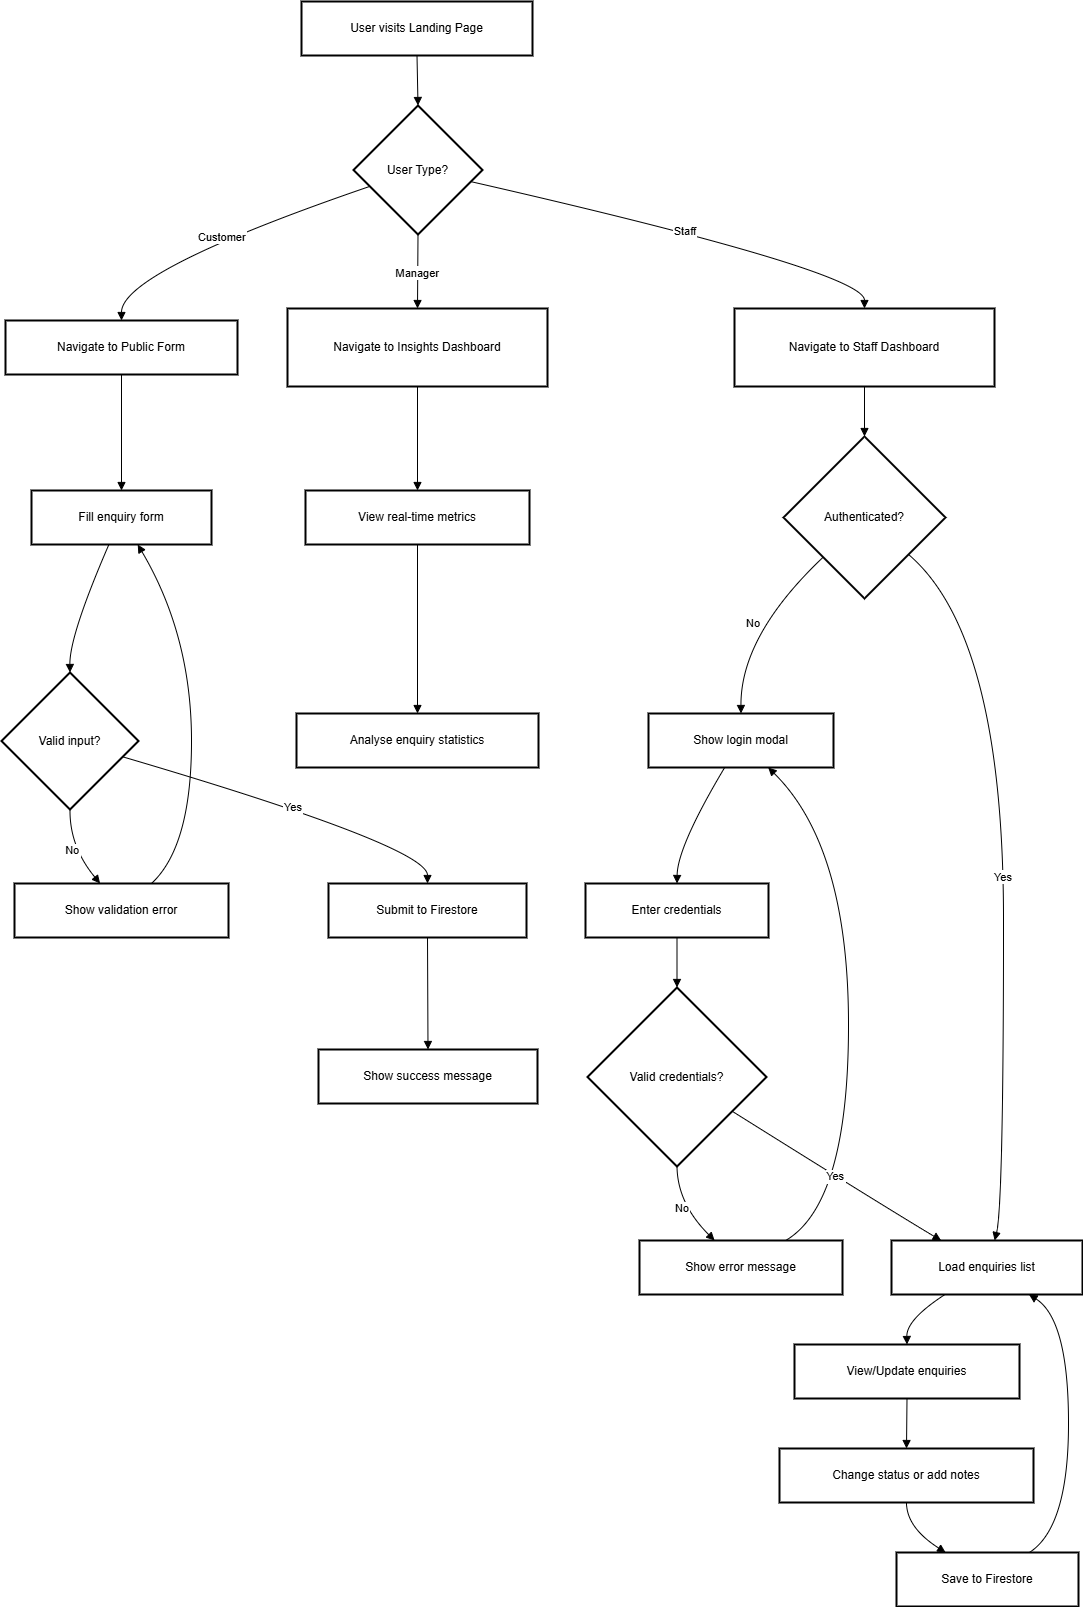

The diagram above was exported from draw.io. Its source (the exported page's mxGraphModel, read from the mxfile embedded in the PNG):
<mxGraphModel dx="2084" dy="1124" grid="1" gridSize="10" guides="1" tooltips="1" connect="1" arrows="1" fold="1" page="1" pageScale="1" pageWidth="850" pageHeight="1100" math="0" shadow="0">
  <root>
    <mxCell id="0" />
    <mxCell id="1" parent="0" />
    <mxCell id="BZ8A_pag5OTKGWOnRdX_-1" parent="1" style="whiteSpace=wrap;strokeWidth=2;" value="User visits Landing Page" vertex="1">
      <mxGeometry height="54" width="231" x="320" y="20" as="geometry" />
    </mxCell>
    <mxCell id="BZ8A_pag5OTKGWOnRdX_-2" parent="1" style="rhombus;strokeWidth=2;whiteSpace=wrap;" value="User Type?" vertex="1">
      <mxGeometry height="129" width="129" x="372" y="124" as="geometry" />
    </mxCell>
    <mxCell id="BZ8A_pag5OTKGWOnRdX_-3" parent="1" style="whiteSpace=wrap;strokeWidth=2;" value="Navigate to Public Form" vertex="1">
      <mxGeometry height="54" width="232" x="24" y="339" as="geometry" />
    </mxCell>
    <mxCell id="BZ8A_pag5OTKGWOnRdX_-4" parent="1" style="whiteSpace=wrap;strokeWidth=2;" value="Navigate to Staff Dashboard" vertex="1">
      <mxGeometry height="78" width="260" x="753" y="327" as="geometry" />
    </mxCell>
    <mxCell id="BZ8A_pag5OTKGWOnRdX_-5" parent="1" style="whiteSpace=wrap;strokeWidth=2;" value="Navigate to Insights Dashboard" vertex="1">
      <mxGeometry height="78" width="260" x="306" y="327" as="geometry" />
    </mxCell>
    <mxCell id="BZ8A_pag5OTKGWOnRdX_-6" parent="1" style="whiteSpace=wrap;strokeWidth=2;" value="Fill enquiry form" vertex="1">
      <mxGeometry height="54" width="180" x="50" y="509" as="geometry" />
    </mxCell>
    <mxCell id="BZ8A_pag5OTKGWOnRdX_-7" parent="1" style="rhombus;strokeWidth=2;whiteSpace=wrap;" value="Valid input?" vertex="1">
      <mxGeometry height="137" width="137" x="20" y="691" as="geometry" />
    </mxCell>
    <mxCell id="BZ8A_pag5OTKGWOnRdX_-8" parent="1" style="whiteSpace=wrap;strokeWidth=2;" value="Show validation error" vertex="1">
      <mxGeometry height="54" width="214" x="33" y="902" as="geometry" />
    </mxCell>
    <mxCell id="BZ8A_pag5OTKGWOnRdX_-9" parent="1" style="whiteSpace=wrap;strokeWidth=2;" value="Submit to Firestore" vertex="1">
      <mxGeometry height="54" width="198" x="347" y="902" as="geometry" />
    </mxCell>
    <mxCell id="BZ8A_pag5OTKGWOnRdX_-10" parent="1" style="whiteSpace=wrap;strokeWidth=2;" value="Show success message" vertex="1">
      <mxGeometry height="54" width="219" x="337" y="1068" as="geometry" />
    </mxCell>
    <mxCell id="BZ8A_pag5OTKGWOnRdX_-11" parent="1" style="rhombus;strokeWidth=2;whiteSpace=wrap;" value="Authenticated?" vertex="1">
      <mxGeometry height="162" width="162" x="802" y="455" as="geometry" />
    </mxCell>
    <mxCell id="BZ8A_pag5OTKGWOnRdX_-12" parent="1" style="whiteSpace=wrap;strokeWidth=2;" value="Show login modal" vertex="1">
      <mxGeometry height="54" width="185" x="667" y="732" as="geometry" />
    </mxCell>
    <mxCell id="BZ8A_pag5OTKGWOnRdX_-13" parent="1" style="whiteSpace=wrap;strokeWidth=2;" value="Enter credentials" vertex="1">
      <mxGeometry height="54" width="183" x="604" y="902" as="geometry" />
    </mxCell>
    <mxCell id="BZ8A_pag5OTKGWOnRdX_-14" parent="1" style="rhombus;strokeWidth=2;whiteSpace=wrap;" value="Valid credentials?" vertex="1">
      <mxGeometry height="179" width="179" x="606" y="1006" as="geometry" />
    </mxCell>
    <mxCell id="BZ8A_pag5OTKGWOnRdX_-15" parent="1" style="whiteSpace=wrap;strokeWidth=2;" value="Show error message" vertex="1">
      <mxGeometry height="54" width="203" x="658" y="1259" as="geometry" />
    </mxCell>
    <mxCell id="BZ8A_pag5OTKGWOnRdX_-16" parent="1" style="whiteSpace=wrap;strokeWidth=2;" value="Load enquiries list" vertex="1">
      <mxGeometry height="54" width="191" x="910" y="1259" as="geometry" />
    </mxCell>
    <mxCell id="BZ8A_pag5OTKGWOnRdX_-17" parent="1" style="whiteSpace=wrap;strokeWidth=2;" value="View/Update enquiries" vertex="1">
      <mxGeometry height="54" width="225" x="813" y="1363" as="geometry" />
    </mxCell>
    <mxCell id="BZ8A_pag5OTKGWOnRdX_-18" parent="1" style="whiteSpace=wrap;strokeWidth=2;" value="Change status or add notes" vertex="1">
      <mxGeometry height="54" width="254" x="798" y="1467" as="geometry" />
    </mxCell>
    <mxCell id="BZ8A_pag5OTKGWOnRdX_-19" parent="1" style="whiteSpace=wrap;strokeWidth=2;" value="Save to Firestore" vertex="1">
      <mxGeometry height="54" width="182" x="915" y="1571" as="geometry" />
    </mxCell>
    <mxCell id="BZ8A_pag5OTKGWOnRdX_-20" parent="1" style="whiteSpace=wrap;strokeWidth=2;" value="View real-time metrics" vertex="1">
      <mxGeometry height="54" width="224" x="324" y="509" as="geometry" />
    </mxCell>
    <mxCell id="BZ8A_pag5OTKGWOnRdX_-21" parent="1" style="whiteSpace=wrap;strokeWidth=2;" value="Analyse enquiry statistics" vertex="1">
      <mxGeometry height="54" width="242" x="315" y="732" as="geometry" />
    </mxCell>
    <mxCell id="BZ8A_pag5OTKGWOnRdX_-22" edge="1" parent="1" source="BZ8A_pag5OTKGWOnRdX_-1" style="curved=1;startArrow=none;endArrow=block;exitX=0.5;exitY=1;entryX=0.5;entryY=0;rounded=0;" target="BZ8A_pag5OTKGWOnRdX_-2" value="">
      <mxGeometry relative="1" as="geometry">
        <Array as="points" />
      </mxGeometry>
    </mxCell>
    <mxCell id="BZ8A_pag5OTKGWOnRdX_-23" edge="1" parent="1" source="BZ8A_pag5OTKGWOnRdX_-2" style="curved=1;startArrow=none;endArrow=block;exitX=0;exitY=0.67;entryX=0.5;entryY=0;rounded=0;" target="BZ8A_pag5OTKGWOnRdX_-3" value="Customer">
      <mxGeometry relative="1" as="geometry">
        <Array as="points">
          <mxPoint x="140" y="290" />
        </Array>
      </mxGeometry>
    </mxCell>
    <mxCell id="BZ8A_pag5OTKGWOnRdX_-24" edge="1" parent="1" source="BZ8A_pag5OTKGWOnRdX_-2" style="curved=1;startArrow=none;endArrow=block;exitX=1;exitY=0.61;entryX=0.5;entryY=0;rounded=0;" target="BZ8A_pag5OTKGWOnRdX_-4" value="Staff">
      <mxGeometry relative="1" as="geometry">
        <Array as="points">
          <mxPoint x="883" y="290" />
        </Array>
      </mxGeometry>
    </mxCell>
    <mxCell id="BZ8A_pag5OTKGWOnRdX_-25" edge="1" parent="1" source="BZ8A_pag5OTKGWOnRdX_-2" style="curved=1;startArrow=none;endArrow=block;exitX=0.5;exitY=1;entryX=0.5;entryY=0;rounded=0;" target="BZ8A_pag5OTKGWOnRdX_-5" value="Manager">
      <mxGeometry relative="1" as="geometry">
        <Array as="points" />
      </mxGeometry>
    </mxCell>
    <mxCell id="BZ8A_pag5OTKGWOnRdX_-26" edge="1" parent="1" source="BZ8A_pag5OTKGWOnRdX_-3" style="curved=1;startArrow=none;endArrow=block;exitX=0.5;exitY=1;entryX=0.5;entryY=0;rounded=0;" target="BZ8A_pag5OTKGWOnRdX_-6" value="">
      <mxGeometry relative="1" as="geometry">
        <Array as="points" />
      </mxGeometry>
    </mxCell>
    <mxCell id="BZ8A_pag5OTKGWOnRdX_-27" edge="1" parent="1" source="BZ8A_pag5OTKGWOnRdX_-6" style="curved=1;startArrow=none;endArrow=block;exitX=0.43;exitY=1;entryX=0.5;entryY=0;rounded=0;" target="BZ8A_pag5OTKGWOnRdX_-7" value="">
      <mxGeometry relative="1" as="geometry">
        <Array as="points">
          <mxPoint x="88" y="654" />
        </Array>
      </mxGeometry>
    </mxCell>
    <mxCell id="BZ8A_pag5OTKGWOnRdX_-28" edge="1" parent="1" source="BZ8A_pag5OTKGWOnRdX_-7" style="curved=1;startArrow=none;endArrow=block;exitX=0.5;exitY=1;entryX=0.4;entryY=0;rounded=0;" target="BZ8A_pag5OTKGWOnRdX_-8" value="No">
      <mxGeometry relative="1" as="geometry">
        <Array as="points">
          <mxPoint x="88" y="865" />
        </Array>
      </mxGeometry>
    </mxCell>
    <mxCell id="BZ8A_pag5OTKGWOnRdX_-29" edge="1" parent="1" source="BZ8A_pag5OTKGWOnRdX_-8" style="curved=1;startArrow=none;endArrow=block;exitX=0.64;exitY=0;entryX=0.59;entryY=1;rounded=0;" target="BZ8A_pag5OTKGWOnRdX_-6" value="">
      <mxGeometry relative="1" as="geometry">
        <Array as="points">
          <mxPoint x="210" y="865" />
          <mxPoint x="210" y="654" />
        </Array>
      </mxGeometry>
    </mxCell>
    <mxCell id="BZ8A_pag5OTKGWOnRdX_-30" edge="1" parent="1" source="BZ8A_pag5OTKGWOnRdX_-7" style="curved=1;startArrow=none;endArrow=block;exitX=1;exitY=0.65;entryX=0.5;entryY=0;rounded=0;" target="BZ8A_pag5OTKGWOnRdX_-9" value="Yes">
      <mxGeometry relative="1" as="geometry">
        <Array as="points">
          <mxPoint x="446" y="865" />
        </Array>
      </mxGeometry>
    </mxCell>
    <mxCell id="BZ8A_pag5OTKGWOnRdX_-31" edge="1" parent="1" source="BZ8A_pag5OTKGWOnRdX_-9" style="curved=1;startArrow=none;endArrow=block;exitX=0.5;exitY=1;entryX=0.5;entryY=0.01;rounded=0;" target="BZ8A_pag5OTKGWOnRdX_-10" value="">
      <mxGeometry relative="1" as="geometry">
        <Array as="points" />
      </mxGeometry>
    </mxCell>
    <mxCell id="BZ8A_pag5OTKGWOnRdX_-32" edge="1" parent="1" source="BZ8A_pag5OTKGWOnRdX_-4" style="curved=1;startArrow=none;endArrow=block;exitX=0.5;exitY=1;entryX=0.5;entryY=0;rounded=0;" target="BZ8A_pag5OTKGWOnRdX_-11" value="">
      <mxGeometry relative="1" as="geometry">
        <Array as="points" />
      </mxGeometry>
    </mxCell>
    <mxCell id="BZ8A_pag5OTKGWOnRdX_-33" edge="1" parent="1" source="BZ8A_pag5OTKGWOnRdX_-11" style="curved=1;startArrow=none;endArrow=block;exitX=0;exitY=0.98;entryX=0.5;entryY=0.01;rounded=0;" target="BZ8A_pag5OTKGWOnRdX_-12" value="No">
      <mxGeometry relative="1" as="geometry">
        <Array as="points">
          <mxPoint x="759" y="654" />
        </Array>
      </mxGeometry>
    </mxCell>
    <mxCell id="BZ8A_pag5OTKGWOnRdX_-34" edge="1" parent="1" source="BZ8A_pag5OTKGWOnRdX_-12" style="curved=1;startArrow=none;endArrow=block;exitX=0.41;exitY=1.01;entryX=0.5;entryY=0;rounded=0;" target="BZ8A_pag5OTKGWOnRdX_-13" value="">
      <mxGeometry relative="1" as="geometry">
        <Array as="points">
          <mxPoint x="696" y="865" />
        </Array>
      </mxGeometry>
    </mxCell>
    <mxCell id="BZ8A_pag5OTKGWOnRdX_-35" edge="1" parent="1" source="BZ8A_pag5OTKGWOnRdX_-13" style="curved=1;startArrow=none;endArrow=block;exitX=0.5;exitY=1;entryX=0.5;entryY=0;rounded=0;" target="BZ8A_pag5OTKGWOnRdX_-14" value="">
      <mxGeometry relative="1" as="geometry">
        <Array as="points" />
      </mxGeometry>
    </mxCell>
    <mxCell id="BZ8A_pag5OTKGWOnRdX_-36" edge="1" parent="1" source="BZ8A_pag5OTKGWOnRdX_-14" style="curved=1;startArrow=none;endArrow=block;exitX=0.5;exitY=1;entryX=0.37;entryY=0;rounded=0;" target="BZ8A_pag5OTKGWOnRdX_-15" value="No">
      <mxGeometry relative="1" as="geometry">
        <Array as="points">
          <mxPoint x="696" y="1222" />
        </Array>
      </mxGeometry>
    </mxCell>
    <mxCell id="BZ8A_pag5OTKGWOnRdX_-37" edge="1" parent="1" source="BZ8A_pag5OTKGWOnRdX_-15" style="curved=1;startArrow=none;endArrow=block;exitX=0.72;exitY=0;entryX=0.65;entryY=1.01;rounded=0;" target="BZ8A_pag5OTKGWOnRdX_-12" value="">
      <mxGeometry relative="1" as="geometry">
        <Array as="points">
          <mxPoint x="867" y="1222" />
          <mxPoint x="867" y="865" />
        </Array>
      </mxGeometry>
    </mxCell>
    <mxCell id="BZ8A_pag5OTKGWOnRdX_-38" edge="1" parent="1" source="BZ8A_pag5OTKGWOnRdX_-14" style="curved=1;startArrow=none;endArrow=block;exitX=1;exitY=0.81;entryX=0.26;entryY=0;rounded=0;" target="BZ8A_pag5OTKGWOnRdX_-16" value="Yes">
      <mxGeometry relative="1" as="geometry">
        <Array as="points">
          <mxPoint x="898" y="1222" />
        </Array>
      </mxGeometry>
    </mxCell>
    <mxCell id="BZ8A_pag5OTKGWOnRdX_-39" edge="1" parent="1" source="BZ8A_pag5OTKGWOnRdX_-11" style="curved=1;startArrow=none;endArrow=block;exitX=1;exitY=0.92;entryX=0.54;entryY=0;rounded=0;" target="BZ8A_pag5OTKGWOnRdX_-16" value="Yes">
      <mxGeometry relative="1" as="geometry">
        <Array as="points">
          <mxPoint x="1022" y="654" />
          <mxPoint x="1022" y="1222" />
        </Array>
      </mxGeometry>
    </mxCell>
    <mxCell id="BZ8A_pag5OTKGWOnRdX_-40" edge="1" parent="1" source="BZ8A_pag5OTKGWOnRdX_-16" style="curved=1;startArrow=none;endArrow=block;exitX=0.28;exitY=1;entryX=0.5;entryY=0;rounded=0;" target="BZ8A_pag5OTKGWOnRdX_-17" value="">
      <mxGeometry relative="1" as="geometry">
        <Array as="points">
          <mxPoint x="925" y="1338" />
        </Array>
      </mxGeometry>
    </mxCell>
    <mxCell id="BZ8A_pag5OTKGWOnRdX_-41" edge="1" parent="1" source="BZ8A_pag5OTKGWOnRdX_-17" style="curved=1;startArrow=none;endArrow=block;exitX=0.5;exitY=1;entryX=0.5;entryY=0;rounded=0;" target="BZ8A_pag5OTKGWOnRdX_-18" value="">
      <mxGeometry relative="1" as="geometry">
        <Array as="points" />
      </mxGeometry>
    </mxCell>
    <mxCell id="BZ8A_pag5OTKGWOnRdX_-42" edge="1" parent="1" source="BZ8A_pag5OTKGWOnRdX_-18" style="curved=1;startArrow=none;endArrow=block;exitX=0.5;exitY=1;entryX=0.27;entryY=0;rounded=0;" target="BZ8A_pag5OTKGWOnRdX_-19" value="">
      <mxGeometry relative="1" as="geometry">
        <Array as="points">
          <mxPoint x="925" y="1546" />
        </Array>
      </mxGeometry>
    </mxCell>
    <mxCell id="BZ8A_pag5OTKGWOnRdX_-43" edge="1" parent="1" source="BZ8A_pag5OTKGWOnRdX_-19" style="curved=1;startArrow=none;endArrow=block;exitX=0.73;exitY=0;entryX=0.72;entryY=1;rounded=0;" target="BZ8A_pag5OTKGWOnRdX_-16" value="">
      <mxGeometry relative="1" as="geometry">
        <Array as="points">
          <mxPoint x="1087" y="1546" />
          <mxPoint x="1087" y="1338" />
        </Array>
      </mxGeometry>
    </mxCell>
    <mxCell id="BZ8A_pag5OTKGWOnRdX_-44" edge="1" parent="1" source="BZ8A_pag5OTKGWOnRdX_-5" style="curved=1;startArrow=none;endArrow=block;exitX=0.5;exitY=1;entryX=0.5;entryY=0;rounded=0;" target="BZ8A_pag5OTKGWOnRdX_-20" value="">
      <mxGeometry relative="1" as="geometry">
        <Array as="points" />
      </mxGeometry>
    </mxCell>
    <mxCell id="BZ8A_pag5OTKGWOnRdX_-45" edge="1" parent="1" source="BZ8A_pag5OTKGWOnRdX_-20" style="curved=1;startArrow=none;endArrow=block;exitX=0.5;exitY=1;entryX=0.5;entryY=0.01;rounded=0;" target="BZ8A_pag5OTKGWOnRdX_-21" value="">
      <mxGeometry relative="1" as="geometry">
        <Array as="points" />
      </mxGeometry>
    </mxCell>
  </root>
</mxGraphModel>